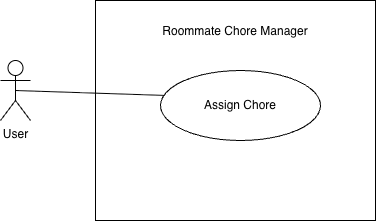

The diagram above was exported from draw.io. Its source (the exported page's mxGraphModel, read from the mxfile embedded in the PNG):
<mxGraphModel dx="803" dy="570" grid="1" gridSize="10" guides="1" tooltips="1" connect="1" arrows="1" fold="1" page="1" pageScale="1" pageWidth="850" pageHeight="1100" math="0" shadow="0">
  <root>
    <mxCell id="0" />
    <mxCell id="1" parent="0" />
    <mxCell id="WXiRTj5XN22wEOrc0i8--1" parent="1" style="rounded=0;whiteSpace=wrap;html=1;" value="Roommate Chore Manager&lt;div&gt;&lt;br&gt;&lt;/div&gt;&lt;div&gt;&lt;br&gt;&lt;/div&gt;&lt;div&gt;&lt;br&gt;&lt;/div&gt;&lt;div&gt;&lt;br&gt;&lt;/div&gt;&lt;div&gt;&lt;br&gt;&lt;/div&gt;&lt;div&gt;&lt;br&gt;&lt;/div&gt;&lt;div&gt;&lt;br&gt;&lt;/div&gt;&lt;div&gt;&lt;br&gt;&lt;/div&gt;&lt;div&gt;&lt;br&gt;&lt;/div&gt;&lt;div&gt;&lt;br&gt;&lt;/div&gt;&lt;div&gt;&lt;br&gt;&lt;/div&gt;" vertex="1">
      <mxGeometry height="220" width="280" x="285" y="150" as="geometry" />
    </mxCell>
    <mxCell id="WXiRTj5XN22wEOrc0i8--2" parent="1" style="shape=umlActor;verticalLabelPosition=bottom;verticalAlign=top;html=1;outlineConnect=0;" value="User" vertex="1">
      <mxGeometry height="60" width="30" x="190" y="210" as="geometry" />
    </mxCell>
    <mxCell id="WXiRTj5XN22wEOrc0i8--4" parent="1" style="ellipse;whiteSpace=wrap;html=1;" value="Assign Chore" vertex="1">
      <mxGeometry height="70" width="160" x="350" y="220" as="geometry" />
    </mxCell>
    <mxCell id="WXiRTj5XN22wEOrc0i8--5" edge="1" parent="1" source="WXiRTj5XN22wEOrc0i8--2" style="endArrow=none;html=1;rounded=0;entryX=0.026;entryY=0.356;entryDx=0;entryDy=0;entryPerimeter=0;exitX=0.5;exitY=0.5;exitDx=0;exitDy=0;exitPerimeter=0;" target="WXiRTj5XN22wEOrc0i8--4" value="">
      <mxGeometry height="50" relative="1" width="50" as="geometry">
        <mxPoint x="210" y="240" as="sourcePoint" />
        <mxPoint x="260" y="190" as="targetPoint" />
      </mxGeometry>
    </mxCell>
  </root>
</mxGraphModel>